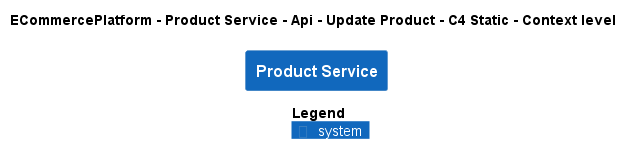

The diagram above was rendered by PlantUML. Its source (embedded in the PNG):
@startuml
!pragma layout smetana
!include ..\..\..\..\..\..\..\.c4s\C4_Context.puml

AddElementTag("c4interflow:lifecycle:new", $bgColor=green, $fontColor=#ffffff, $borderColor=green, $shadowing="False")
AddElementTag("c4interflow:lifecycle:changed", $bgColor=orange, $fontColor=#ffffff, $borderColor=orange, $shadowing="False")
AddElementTag("c4interflow:lifecycle:removed", $bgColor=red, $fontColor=#ffffff, $borderColor=red, $shadowing="False")

AddRelTag("c4interflow:lifecycle:new", $textColor=green, $lineColor=green)
AddRelTag("c4interflow:lifecycle:changed", $textColor=orange, $lineColor=orange)
AddRelTag("c4interflow:lifecycle:removed", $textColor=red, $lineColor=red)

SHOW_PERSON_PORTRAIT()
LAYOUT_TOP_DOWN()

skinparam linetype polyline

title ECommercePlatform - Product Service - Api - Update Product - C4 Static - Context level

System(ECommercePlatform.SoftwareSystems.ProductService, "Product Service", "")



SHOW_LEGEND()
@enduml